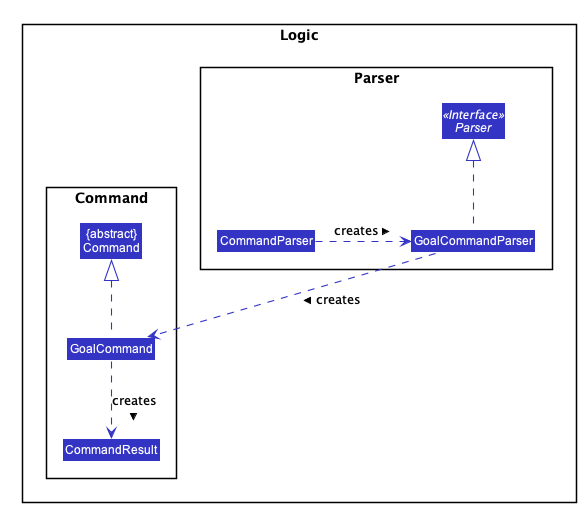

The diagram above was rendered by PlantUML. Its source (embedded in the PNG):
@startuml









skinparam BackgroundColor #FFFFFFF

skinparam Shadowing false

skinparam Class {
    FontColor #FFFFFF
    BorderThickness 1
    BorderColor #FFFFFF
    StereotypeFontColor #FFFFFF
    FontName Arial
}

skinparam Actor {
    BorderColor #000000
    Color #000000
    FontName Arial
}

skinparam Sequence {
    MessageAlign center
    BoxFontSize 15
    BoxPadding 0
    BoxFontColor #FFFFFF
    FontName Arial
}

skinparam Participant {
    FontColor #FFFFFFF
    Padding 20
}

skinparam MinClassWidth 50
skinparam ParticipantPadding 10
skinparam Shadowing false
skinparam DefaultTextAlignment center
skinparam packageStyle Rectangle

hide footbox
hide members
hide circle
skinparam arrowThickness 1.1
skinparam arrowColor #3333C4
skinparam classBackgroundColor #3333C4

package Logic {

package Parser {
Interface Parser <<Interface>>
Class GoalCommandParser
Class CommandParser
}

package Command {
Class GoalCommand
Class CommandResult
Class "{abstract}\nCommand" as Command
}

GoalCommandParser .up.|> Parser
CommandParser .right.> GoalCommandParser: creates >

GoalCommandParser ..> GoalCommand : creates >

GoalCommand .up.|> Command
GoalCommand ..> CommandResult : creates >


@enduml